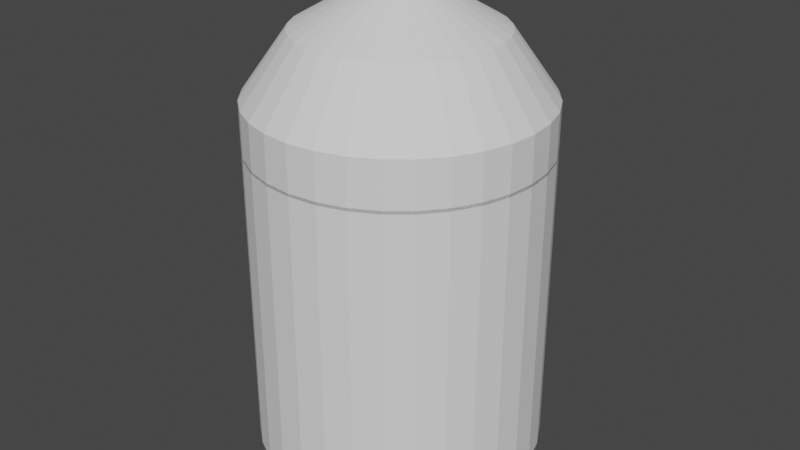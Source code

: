 # Source: Bull1.blend  (saved by Blender 3.3.6; exported with 4.5.12 LTS)
import bpy
from mathutils import Matrix  # noqa: F401  (used for matrix-valued properties, if any)

bpy.ops.wm.read_factory_settings(use_empty=True)
scene = bpy.context.scene
scene.name = 'Scene'

# ---- collections
col_collection = bpy.data.collections.new('Collection'); scene.collection.children.link(col_collection)

# ---- world
world_world = bpy.data.worlds.new('World'); scene.world = world_world
world_world.use_nodes = True; world_world.node_tree.nodes.clear()
_N = world_world.node_tree.nodes; _L = world_world.node_tree.links
n0 = _N.new('ShaderNodeOutputWorld'); n0.name = 'World Output'; n0.location = (300, 300)
n1 = _N.new('ShaderNodeBackground'); n1.name = 'Background'; n1.location = (10, 300)
n1.inputs[0].default_value = (0.05088, 0.05088, 0.05088, 1.0)
_L.new(n1.outputs[0], n0.inputs[0])
n0.is_active_output = True
world_world.color = (0.05088, 0.05088, 0.05088)
world_world.use_sun_shadow = False
world_world.sun_shadow_jitter_overblur = 0.0

# ---- meshes
me_x = bpy.data.meshes.new('Цилиндр')
me_x.from_pydata([(0.0, 1.0, 1.0), (0.1951, 0.9808, 1.0), (0.3827, 0.9239, 1.0), (0.5556, 0.8315, 1.0), (0.7071, 0.7071, 1.0), (0.8315, 0.5556, 1.0), (0.9239, 0.3827, 1.0), (0.9808, 0.1951, 1.0), (1.0, 0.0, 1.0), (0.9808, -0.1951, 1.0), (0.9239, -0.3827, 1.0), (0.8315, -0.5556, 1.0), (0.7071, -0.7071, 1.0), (0.5556, -0.8315, 1.0), (0.3827, -0.9239, 1.0), (0.1951, -0.9808, 1.0), (0.0, -1.0, 1.0), (-0.1951, -0.9808, 1.0), (-0.3827, -0.9239, 1.0), (-0.5556, -0.8315, 1.0), (-0.7071, -0.7071, 1.0), (-0.8315, -0.5556, 1.0), (-0.9239, -0.3827, 1.0), (-0.9808, -0.1951, 1.0), (-1.0, 0.0, 1.0), (-0.9808, 0.1951, 1.0), (-0.9239, 0.3827, 1.0), (-0.8315, 0.5556, 1.0), (-0.7071, 0.7071, 1.0), (-0.5556, 0.8315, 1.0), (-0.3827, 0.9239, 1.0), (-0.1951, 0.9808, 1.0), (0.0, 1.0, 0.9821), (0.1951, 0.9808, 0.9821), (0.3827, 0.9239, 0.9821), (0.5556, 0.8315, 0.9821), (0.7071, 0.7071, 0.9821), (0.8315, 0.5556, 0.9821), (0.9239, 0.3827, 0.9821), (0.9808, 0.1951, 0.9821), (1.0, 0.0, 0.9821), (0.9808, -0.1951, 0.9821), (0.9239, -0.3827, 0.9821), (0.8315, -0.5556, 0.9821), (0.7071, -0.7071, 0.9821), (0.5556, -0.8315, 0.9821), (0.3827, -0.9239, 0.9821), (0.1951, -0.9808, 0.9821), (0.0, -1.0, 0.9821), (-0.1951, -0.9808, 0.9821), (-0.3827, -0.9239, 0.9821), (-0.5556, -0.8315, 0.9821), (-0.7071, -0.7071, 0.9821), (-0.8315, -0.5556, 0.9821), (-0.9239, -0.3827, 0.9821), (-0.9808, -0.1951, 0.9821), (-1.0, 0.0, 0.9821), (-0.9808, 0.1951, 0.9821), (-0.9239, 0.3827, 0.9821), (-0.8315, 0.5556, 0.9821), (-0.7071, 0.7071, 0.9821), (-0.5556, 0.8315, 0.9821), (-0.3827, 0.9239, 0.9821), (-0.1951, 0.9808, 0.9821), (7.451e-09, -0.001875, 1.984), (-0.000366, -0.001839, 1.984), (-0.0007176, -0.001732, 1.984), (-0.001042, -0.001559, 1.984), (-0.001326, -0.001326, 1.984), (-0.001559, -0.001042, 1.984), (-0.001732, -0.0007175, 1.984), (-0.001839, -0.000366, 1.984), (-0.001875, -7.451e-09, 1.984), (-0.001839, 0.000366, 1.984), (-0.001732, 0.0007176, 1.984), (-0.001559, 0.001042, 1.984), (-0.001326, 0.001326, 1.984), (-0.001042, 0.001559, 1.984), (-0.0007175, 0.001732, 1.984), (-0.000366, 0.001839, 1.984), (-7.451e-09, 0.001875, 1.984), (0.000366, 0.001839, 1.984), (0.0007176, 0.001732, 1.984), (0.001042, 0.001559, 1.984), (0.001326, 0.001326, 1.984), (0.001559, 0.001042, 1.984), (0.001732, 0.0007175, 1.984), (0.001839, 0.000366, 1.984), (0.001875, 7.451e-09, 1.984), (0.001839, -0.000366, 1.984), (0.001732, -0.0007176, 1.984), (0.001559, -0.001042, 1.984), (0.001326, -0.001326, 1.984), (0.001042, -0.001559, 1.984), (0.0007175, -0.001732, 1.984), (0.000366, -0.001839, 1.984), (0.0, 1.0, 1.266), (2.308e-09, 0.6896, 1.639), (0.1345, 0.6764, 1.639), (0.1951, 0.9808, 1.266), (0.2639, 0.6372, 1.639), (0.3827, 0.9239, 1.266), (0.3831, 0.5734, 1.639), (0.5556, 0.8315, 1.266), (0.4877, 0.4877, 1.639), (0.7071, 0.7071, 1.266), (0.5734, 0.3831, 1.639), (0.8315, 0.5556, 1.266), (0.6372, 0.2639, 1.639), (0.9239, 0.3827, 1.266), (0.6764, 0.1345, 1.639), (0.9808, 0.1951, 1.266), (0.6896, -2.308e-09, 1.639), (1.0, 0.0, 1.266), (0.6764, -0.1345, 1.639), (0.9808, -0.1951, 1.266), (0.6372, -0.2639, 1.639), (0.9239, -0.3827, 1.266), (0.5734, -0.3831, 1.639), (0.8315, -0.5556, 1.266), (0.4877, -0.4877, 1.639), (0.7071, -0.7071, 1.266), (0.3831, -0.5734, 1.639), (0.5556, -0.8315, 1.266), (0.2639, -0.6372, 1.639), (0.3827, -0.9239, 1.266), (0.1345, -0.6764, 1.639), (0.1951, -0.9808, 1.266), (-2.308e-09, -0.6896, 1.639), (0.0, -1.0, 1.266), (-0.1345, -0.6764, 1.639), (-0.1951, -0.9808, 1.266), (-0.2639, -0.6372, 1.639), (-0.3827, -0.9239, 1.266), (-0.3831, -0.5734, 1.639), (-0.5556, -0.8315, 1.266), (-0.4877, -0.4877, 1.639), (-0.7071, -0.7071, 1.266), (-0.5734, -0.3831, 1.639), (-0.8315, -0.5556, 1.266), (-0.6372, -0.2639, 1.639), (-0.9239, -0.3827, 1.266), (-0.6764, -0.1345, 1.639), (-0.9808, -0.1951, 1.266), (-0.6896, 2.308e-09, 1.639), (-1.0, 0.0, 1.266), (-0.6764, 0.1345, 1.639), (-0.9808, 0.1951, 1.266), (-0.6372, 0.2639, 1.639), (-0.9239, 0.3827, 1.266), (-0.5734, 0.3831, 1.639), (-0.8315, 0.5556, 1.266), (-0.4877, 0.4877, 1.639), (-0.7071, 0.7071, 1.266), (-0.3831, 0.5734, 1.639), (-0.5556, 0.8315, 1.266), (-0.2639, 0.6372, 1.639), (-0.3827, 0.9239, 1.266), (-0.1345, 0.6764, 1.639), (-0.1951, 0.9808, 1.266), (-1.863e-09, 0.8364, -1.0), (0.0, 1.0, -0.8372), (0.1632, 0.8204, -1.0), (0.1951, 0.9808, -0.8372), (0.3201, 0.7728, -1.0), (0.3827, 0.9239, -0.8372), (0.4647, 0.6955, -1.0), (0.5556, 0.8315, -0.8372), (0.5914, 0.5914, -1.0), (0.7071, 0.7071, -0.8372), (0.6955, 0.4647, -1.0), (0.8315, 0.5556, -0.8372), (0.7728, 0.3201, -1.0), (0.9239, 0.3827, -0.8372), (0.8204, 0.1632, -1.0), (0.9808, 0.1951, -0.8372), (0.8364, 1.863e-09, -1.0), (1.0, 0.0, -0.8372), (0.8204, -0.1632, -1.0), (0.9808, -0.1951, -0.8372), (0.7728, -0.3201, -1.0), (0.9239, -0.3827, -0.8372), (0.6955, -0.4647, -1.0), (0.8315, -0.5556, -0.8372), (0.5914, -0.5914, -1.0), (0.7071, -0.7071, -0.8372), (0.4647, -0.6955, -1.0), (0.5556, -0.8315, -0.8372), (0.3201, -0.7728, -1.0), (0.3827, -0.9239, -0.8372), (0.1632, -0.8204, -1.0), (0.1951, -0.9808, -0.8372), (1.863e-09, -0.8364, -1.0), (0.0, -1.0, -0.8372), (-0.1632, -0.8204, -1.0), (-0.1951, -0.9808, -0.8372), (-0.3201, -0.7728, -1.0), (-0.3827, -0.9239, -0.8372), (-0.4647, -0.6955, -1.0), (-0.5556, -0.8315, -0.8372), (-0.5914, -0.5914, -1.0), (-0.7071, -0.7071, -0.8372), (-0.6955, -0.4647, -1.0), (-0.8315, -0.5556, -0.8372), (-0.7728, -0.3201, -1.0), (-0.9239, -0.3827, -0.8372), (-0.8204, -0.1632, -1.0), (-0.9808, -0.1951, -0.8372), (-0.8364, -1.863e-09, -1.0), (-1.0, 0.0, -0.8372), (-0.8204, 0.1632, -1.0), (-0.9808, 0.1951, -0.8372), (-0.7728, 0.3201, -1.0), (-0.9239, 0.3827, -0.8372), (-0.6955, 0.4647, -1.0), (-0.8315, 0.5556, -0.8372), (-0.5914, 0.5914, -1.0), (-0.7071, 0.7071, -0.8372), (-0.4647, 0.6955, -1.0), (-0.5556, 0.8315, -0.8372), (-0.3201, 0.7728, -1.0), (-0.3827, 0.9239, -0.8372), (-0.1632, 0.8204, -1.0), (-0.1951, 0.9808, -0.8372)], [], [(223, 31, 0, 161), (165, 2, 3, 167), (167, 3, 4, 169), (169, 4, 5, 171), (171, 5, 6, 173), (173, 6, 7, 175), (175, 7, 8, 177), (177, 8, 9, 179), (179, 9, 10, 181), (181, 10, 11, 183), (183, 11, 12, 185), (185, 12, 13, 187), (187, 13, 14, 189), (189, 14, 15, 191), (191, 15, 16, 193), (193, 16, 17, 195), (195, 17, 18, 197), (197, 18, 19, 199), (199, 19, 20, 201), (201, 20, 21, 203), (203, 21, 22, 205), (205, 22, 23, 207), (207, 23, 24, 209), (209, 24, 25, 211), (211, 25, 26, 213), (213, 26, 27, 215), (215, 27, 28, 217), (217, 28, 29, 219), (219, 29, 30, 221), (221, 30, 31, 223), (1, 0, 31, 30, 29, 28, 27, 26, 25, 24, 23, 22, 21, 20, 19, 18, 17, 16, 15, 14, 13, 12, 11, 10, 9, 8, 7, 6, 5, 4, 3, 2), (163, 1, 2, 165), (161, 0, 1, 163), (32, 96, 99, 33), (104, 102, 67, 68), (106, 104, 68, 69), (108, 106, 69, 70), (110, 108, 70, 71), (112, 110, 71, 72), (114, 112, 72, 73), (116, 114, 73, 74), (118, 116, 74, 75), (120, 118, 75, 76), (122, 120, 76, 77), (124, 122, 77, 78), (126, 124, 78, 79), (128, 126, 79, 80), (130, 128, 80, 81), (132, 130, 81, 82), (134, 132, 82, 83), (136, 134, 83, 84), (138, 136, 84, 85), (140, 138, 85, 86), (142, 140, 86, 87), (144, 142, 87, 88), (146, 144, 88, 89), (148, 146, 89, 90), (150, 148, 90, 91), (152, 150, 91, 92), (154, 152, 92, 93), (156, 154, 93, 94), (158, 156, 94, 95), (100, 98, 65, 66), (102, 100, 66, 67), (32, 33, 34, 35, 36, 37, 38, 39, 40, 41, 42, 43, 44, 45, 46, 47, 48, 49, 50, 51, 52, 53, 54, 55, 56, 57, 58, 59, 60, 61, 62, 63), (97, 158, 95, 64), (33, 99, 101, 34), (34, 101, 103, 35), (35, 103, 105, 36), (36, 105, 107, 37), (37, 107, 109, 38), (38, 109, 111, 39), (39, 111, 113, 40), (40, 113, 115, 41), (41, 115, 117, 42), (42, 117, 119, 43), (43, 119, 121, 44), (44, 121, 123, 45), (45, 123, 125, 46), (46, 125, 127, 47), (47, 127, 129, 48), (48, 129, 131, 49), (49, 131, 133, 50), (50, 133, 135, 51), (51, 135, 137, 52), (52, 137, 139, 53), (53, 139, 141, 54), (54, 141, 143, 55), (55, 143, 145, 56), (56, 145, 147, 57), (57, 147, 149, 58), (58, 149, 151, 59), (59, 151, 153, 60), (60, 153, 155, 61), (61, 155, 157, 62), (62, 157, 159, 63), (63, 159, 96, 32), (65, 64, 95, 94, 93, 92, 91, 90, 89, 88, 87, 86, 85, 84, 83, 82, 81, 80, 79, 78, 77, 76, 75, 74, 73, 72, 71, 70, 69, 68, 67, 66), (99, 96, 97, 98), (101, 99, 98, 100), (103, 101, 100, 102), (105, 103, 102, 104), (107, 105, 104, 106), (109, 107, 106, 108), (111, 109, 108, 110), (113, 111, 110, 112), (115, 113, 112, 114), (117, 115, 114, 116), (119, 117, 116, 118), (121, 119, 118, 120), (123, 121, 120, 122), (125, 123, 122, 124), (127, 125, 124, 126), (129, 127, 126, 128), (131, 129, 128, 130), (133, 131, 130, 132), (135, 133, 132, 134), (137, 135, 134, 136), (139, 137, 136, 138), (141, 139, 138, 140), (143, 141, 140, 142), (145, 143, 142, 144), (147, 145, 144, 146), (149, 147, 146, 148), (151, 149, 148, 150), (153, 151, 150, 152), (155, 153, 152, 154), (157, 155, 154, 156), (159, 157, 156, 158), (96, 159, 158, 97), (98, 97, 64, 65), (161, 163, 162, 160), (163, 165, 164, 162), (165, 167, 166, 164), (167, 169, 168, 166), (169, 171, 170, 168), (171, 173, 172, 170), (173, 175, 174, 172), (175, 177, 176, 174), (177, 179, 178, 176), (179, 181, 180, 178), (181, 183, 182, 180), (183, 185, 184, 182), (185, 187, 186, 184), (187, 189, 188, 186), (189, 191, 190, 188), (191, 193, 192, 190), (193, 195, 194, 192), (195, 197, 196, 194), (197, 199, 198, 196), (199, 201, 200, 198), (201, 203, 202, 200), (203, 205, 204, 202), (205, 207, 206, 204), (207, 209, 208, 206), (209, 211, 210, 208), (211, 213, 212, 210), (213, 215, 214, 212), (215, 217, 216, 214), (217, 219, 218, 216), (219, 221, 220, 218), (221, 223, 222, 220), (223, 161, 160, 222), (160, 162, 164, 166, 168, 170, 172, 174, 176, 178, 180, 182, 184, 186, 188, 190, 192, 194, 196, 198, 200, 202, 204, 206, 208, 210, 212, 214, 216, 218, 220, 222)])
_uv = me_x.uv_layers.new(name='UVКарта')
_uv.uv.foreach_set('vector', [0.03125, 0.5407, 0.03125, 1.0, 0.0, 1.0, 0.0, 0.5407, 0.9375, 0.5407, 0.9375, 1.0, 0.9062, 1.0, 0.9062, 0.5407, 0.9062, 0.5407, 0.9062, 1.0, 0.875, 1.0, 0.875, 0.5407, 0.875, 0.5407, 0.875, 1.0, 0.8438, 1.0, 0.8438, 0.5407, 0.8438, 0.5407, 0.8438, 1.0, 0.8125, 1.0, 0.8125, 0.5407, 0.8125, 0.5407, 0.8125, 1.0, 0.7812, 1.0, 0.7812, 0.5407, 0.7812, 0.5407, 0.7812, 1.0, 0.75, 1.0, 0.75, 0.5407, 0.75, 0.5407, 0.75, 1.0, 0.7188, 1.0, 0.7188, 0.5407, 0.7188, 0.5407, 0.7188, 1.0, 0.6875, 1.0, 0.6875, 0.5407, 0.6875, 0.5407, 0.6875, 1.0, 0.6562, 1.0, 0.6562, 0.5407, 0.6562, 0.5407, 0.6562, 1.0, 0.625, 1.0, 0.625, 0.5407, 0.625, 0.5407, 0.625, 1.0, 0.5938, 1.0, 0.5938, 0.5407, 0.5938, 0.5407, 0.5938, 1.0, 0.5625, 1.0, 0.5625, 0.5407, 0.5625, 0.5407, 0.5625, 1.0, 0.5312, 1.0, 0.5312, 0.5407, 0.5312, 0.5407, 0.5312, 1.0, 0.5, 1.0, 0.5, 0.5407, 0.5, 0.5407, 0.5, 1.0, 0.4688, 1.0, 0.4688, 0.5407, 0.4688, 0.5407, 0.4688, 1.0, 0.4375, 1.0, 0.4375, 0.5407, 0.4375, 0.5407, 0.4375, 1.0, 0.4062, 1.0, 0.4062, 0.5407, 0.4062, 0.5407, 0.4062, 1.0, 0.375, 1.0, 0.375, 0.5407, 0.375, 0.5407, 0.375, 1.0, 0.3438, 1.0, 0.3438, 0.5407, 0.3438, 0.5407, 0.3438, 1.0, 0.3125, 1.0, 0.3125, 0.5407, 0.3125, 0.5407, 0.3125, 1.0, 0.2812, 1.0, 0.2812, 0.5407, 0.2812, 0.5407, 0.2812, 1.0, 0.25, 1.0, 0.25, 0.5407, 0.25, 0.5407, 0.25, 1.0, 0.2188, 1.0, 0.2188, 0.5407, 0.2188, 0.5407, 0.2188, 1.0, 0.1875, 1.0, 0.1875, 0.5407, 0.1875, 0.5407, 0.1875, 1.0, 0.1562, 1.0, 0.1562, 0.5407, 0.1562, 0.5407, 0.1562, 1.0, 0.125, 1.0, 0.125, 0.5407, 0.125, 0.5407, 0.125, 1.0, 0.09375, 1.0, 0.09375, 0.5407, 0.09375, 0.5407, 0.09375, 1.0, 0.0625, 1.0, 0.0625, 0.5407, 0.0625, 0.5407, 0.0625, 1.0, 0.03125, 1.0, 0.03125, 0.5407, 0.2968, 0.4854, 0.25, 0.49, 0.2032, 0.4854, 0.1582, 0.4717, 0.1167, 0.4496, 0.08029, 0.4197, 0.05045, 0.3833, 0.02827, 0.3418, 0.01461, 0.2968, 0.01, 0.25, 0.01461, 0.2032, 0.02827, 0.1582, 0.05045, 0.1167, 0.08029, 0.08029, 0.1167, 0.05045, 0.1582, 0.02827, 0.2032, 0.01461, 0.25, 0.01, 0.2968, 0.01461, 0.3418, 0.02827, 0.3833, 0.05045, 0.4197, 0.08029, 0.4496, 0.1167, 0.4717, 0.1582, 0.4854, 0.2032, 0.49, 0.25, 0.4854, 0.2968, 0.4717, 0.3418, 0.4496, 0.3833, 0.4197, 0.4197, 0.3833, 0.4496, 0.3418, 0.4717, 0.9688, 0.5407, 0.9688, 1.0, 0.9375, 1.0, 0.9375, 0.5407, 1.0, 0.5407, 1.0, 1.0, 0.9688, 1.0, 0.9688, 0.5407, 1.0, 0.5, 1.0, 0.6415, 0.9688, 0.6415, 0.9688, 0.5, 0.367, 0.367, 0.342, 0.3876, 0.2497, 0.2496, 0.2497, 0.2497, 0.3876, 0.342, 0.367, 0.367, 0.2497, 0.2497, 0.2496, 0.2497, 0.4029, 0.3133, 0.3876, 0.342, 0.2496, 0.2497, 0.2496, 0.2498, 0.4123, 0.2823, 0.4029, 0.3133, 0.2496, 0.2498, 0.2496, 0.2499, 0.4155, 0.25, 0.4123, 0.2823, 0.2496, 0.2499, 0.2495, 0.25, 0.4123, 0.2177, 0.4155, 0.25, 0.2495, 0.25, 0.2496, 0.2501, 0.4029, 0.1867, 0.4123, 0.2177, 0.2496, 0.2501, 0.2496, 0.2502, 0.3876, 0.158, 0.4029, 0.1867, 0.2496, 0.2502, 0.2496, 0.2502, 0.367, 0.133, 0.3876, 0.158, 0.2496, 0.2502, 0.2497, 0.2503, 0.342, 0.1124, 0.367, 0.133, 0.2497, 0.2503, 0.2498, 0.2504, 0.3133, 0.09708, 0.342, 0.1124, 0.2498, 0.2504, 0.2498, 0.2504, 0.2823, 0.08766, 0.3133, 0.09708, 0.2498, 0.2504, 0.2499, 0.2504, 0.25, 0.08448, 0.2823, 0.08766, 0.2499, 0.2504, 0.25, 0.2504, 0.2177, 0.08766, 0.25, 0.08448, 0.25, 0.2504, 0.2501, 0.2504, 0.1867, 0.09708, 0.2177, 0.08766, 0.2501, 0.2504, 0.2502, 0.2504, 0.158, 0.1124, 0.1867, 0.09708, 0.2502, 0.2504, 0.2503, 0.2504, 0.133, 0.133, 0.158, 0.1124, 0.2503, 0.2504, 0.2503, 0.2503, 0.1124, 0.158, 0.133, 0.133, 0.2503, 0.2503, 0.2504, 0.2503, 0.09708, 0.1867, 0.1124, 0.158, 0.2504, 0.2503, 0.2504, 0.2502, 0.08766, 0.2177, 0.09708, 0.1867, 0.2504, 0.2502, 0.2504, 0.2501, 0.08448, 0.25, 0.08766, 0.2177, 0.2504, 0.2501, 0.2505, 0.25, 0.08766, 0.2823, 0.08448, 0.25, 0.2505, 0.25, 0.2504, 0.2499, 0.09708, 0.3133, 0.08766, 0.2823, 0.2504, 0.2499, 0.2504, 0.2498, 0.1124, 0.342, 0.09708, 0.3133, 0.2504, 0.2498, 0.2504, 0.2498, 0.133, 0.367, 0.1124, 0.342, 0.2504, 0.2498, 0.2503, 0.2497, 0.158, 0.3876, 0.133, 0.367, 0.2503, 0.2497, 0.2503, 0.2496, 0.1867, 0.4029, 0.158, 0.3876, 0.2503, 0.2496, 0.2502, 0.2496, 0.2177, 0.4123, 0.1867, 0.4029, 0.2502, 0.2496, 0.2501, 0.2496, 0.3133, 0.4029, 0.2823, 0.4123, 0.2499, 0.2496, 0.2498, 0.2496, 0.342, 0.3876, 0.3133, 0.4029, 0.2498, 0.2496, 0.2497, 0.2496, 0.75, 0.49, 0.7968, 0.4854, 0.8418, 0.4717, 0.8833, 0.4496, 0.9197, 0.4197, 0.9496, 0.3833, 0.9717, 0.3418, 0.9854, 0.2968, 0.99, 0.25, 0.9854, 0.2032, 0.9717, 0.1582, 0.9496, 0.1167, 0.9197, 0.08029, 0.8833, 0.05045, 0.8418, 0.02827, 0.7968, 0.01461, 0.75, 0.01, 0.7032, 0.01461, 0.6582, 0.02827, 0.6167, 0.05045, 0.5803, 0.08029, 0.5504, 0.1167, 0.5283, 0.1582, 0.5146, 0.2032, 0.51, 0.25, 0.5146, 0.2968, 0.5283, 0.3418, 0.5504, 0.3833, 0.5803, 0.4197, 0.6167, 0.4496, 0.6582, 0.4717, 0.7032, 0.4854, 0.25, 0.4155, 0.2177, 0.4123, 0.2501, 0.2496, 0.25, 0.2495, 0.9688, 0.5, 0.9688, 0.6415, 0.9375, 0.6415, 0.9375, 0.5, 0.9375, 0.5, 0.9375, 0.6415, 0.9062, 0.6415, 0.9062, 0.5, 0.9062, 0.5, 0.9062, 0.6415, 0.875, 0.6415, 0.875, 0.5, 0.875, 0.5, 0.875, 0.6415, 0.8438, 0.6415, 0.8438, 0.5, 0.8438, 0.5, 0.8438, 0.6415, 0.8125, 0.6415, 0.8125, 0.5, 0.8125, 0.5, 0.8125, 0.6415, 0.7812, 0.6415, 0.7812, 0.5, 0.7812, 0.5, 0.7812, 0.6415, 0.75, 0.6415, 0.75, 0.5, 0.75, 0.5, 0.75, 0.6415, 0.7188, 0.6415, 0.7188, 0.5, 0.7188, 0.5, 0.7188, 0.6415, 0.6875, 0.6415, 0.6875, 0.5, 0.6875, 0.5, 0.6875, 0.6415, 0.6562, 0.6415, 0.6562, 0.5, 0.6562, 0.5, 0.6562, 0.6415, 0.625, 0.6415, 0.625, 0.5, 0.625, 0.5, 0.625, 0.6415, 0.5938, 0.6415, 0.5938, 0.5, 0.5938, 0.5, 0.5938, 0.6415, 0.5625, 0.6415, 0.5625, 0.5, 0.5625, 0.5, 0.5625, 0.6415, 0.5312, 0.6415, 0.5312, 0.5, 0.5312, 0.5, 0.5312, 0.6415, 0.5, 0.6415, 0.5, 0.5, 0.5, 0.5, 0.5, 0.6415, 0.4688, 0.6415, 0.4688, 0.5, 0.4688, 0.5, 0.4688, 0.6415, 0.4375, 0.6415, 0.4375, 0.5, 0.4375, 0.5, 0.4375, 0.6415, 0.4062, 0.6415, 0.4062, 0.5, 0.4062, 0.5, 0.4062, 0.6415, 0.375, 0.6415, 0.375, 0.5, 0.375, 0.5, 0.375, 0.6415, 0.3438, 0.6415, 0.3438, 0.5, 0.3438, 0.5, 0.3438, 0.6415, 0.3125, 0.6415, 0.3125, 0.5, 0.3125, 0.5, 0.3125, 0.6415, 0.2812, 0.6415, 0.2812, 0.5, 0.2812, 0.5, 0.2812, 0.6415, 0.25, 0.6415, 0.25, 0.5, 0.25, 0.5, 0.25, 0.6415, 0.2188, 0.6415, 0.2188, 0.5, 0.2188, 0.5, 0.2188, 0.6415, 0.1875, 0.6415, 0.1875, 0.5, 0.1875, 0.5, 0.1875, 0.6415, 0.1562, 0.6415, 0.1562, 0.5, 0.1562, 0.5, 0.1562, 0.6415, 0.125, 0.6415, 0.125, 0.5, 0.125, 0.5, 0.125, 0.6415, 0.09375, 0.6415, 0.09375, 0.5, 0.09375, 0.5, 0.09375, 0.6415, 0.0625, 0.6415, 0.0625, 0.5, 0.0625, 0.5, 0.0625, 0.6415, 0.03125, 0.6415, 0.03125, 0.5, 0.03125, 0.5, 0.03125, 0.6415, 0.0, 0.6415, 0.0, 0.5, 0.2499, 0.2496, 0.25, 0.2495, 0.2501, 0.2496, 0.2502, 0.2496, 0.2503, 0.2496, 0.2503, 0.2497, 0.2504, 0.2498, 0.2504, 0.2498, 0.2504, 0.2499, 0.2505, 0.25, 0.2504, 0.2501, 0.2504, 0.2502, 0.2504, 0.2503, 0.2503, 0.2503, 0.2503, 0.2504, 0.2502, 0.2504, 0.2501, 0.2504, 0.25, 0.2504, 0.2499, 0.2504, 0.2498, 0.2504, 0.2498, 0.2504, 0.2497, 0.2503, 0.2496, 0.2502, 0.2496, 0.2502, 0.2496, 0.2501, 0.2495, 0.25, 0.2496, 0.2499, 0.2496, 0.2498, 0.2496, 0.2497, 0.2497, 0.2497, 0.2497, 0.2496, 0.2498, 0.2496, 0.2968, 0.4854, 0.25, 0.49, 0.25, 0.4155, 0.2823, 0.4123, 0.3418, 0.4717, 0.2968, 0.4854, 0.2823, 0.4123, 0.3133, 0.4029, 0.3833, 0.4496, 0.3418, 0.4717, 0.3133, 0.4029, 0.342, 0.3876, 0.4197, 0.4197, 0.3833, 0.4496, 0.342, 0.3876, 0.367, 0.367, 0.4496, 0.3833, 0.4197, 0.4197, 0.367, 0.367, 0.3876, 0.342, 0.4717, 0.3418, 0.4496, 0.3833, 0.3876, 0.342, 0.4029, 0.3133, 0.4854, 0.2968, 0.4717, 0.3418, 0.4029, 0.3133, 0.4123, 0.2823, 0.49, 0.25, 0.4854, 0.2968, 0.4123, 0.2823, 0.4155, 0.25, 0.4854, 0.2032, 0.49, 0.25, 0.4155, 0.25, 0.4123, 0.2177, 0.4717, 0.1582, 0.4854, 0.2032, 0.4123, 0.2177, 0.4029, 0.1867, 0.4496, 0.1167, 0.4717, 0.1582, 0.4029, 0.1867, 0.3876, 0.158, 0.4197, 0.08029, 0.4496, 0.1167, 0.3876, 0.158, 0.367, 0.133, 0.3833, 0.05045, 0.4197, 0.08029, 0.367, 0.133, 0.342, 0.1124, 0.3418, 0.02827, 0.3833, 0.05045, 0.342, 0.1124, 0.3133, 0.09708, 0.2968, 0.01461, 0.3418, 0.02827, 0.3133, 0.09708, 0.2823, 0.08766, 0.25, 0.01, 0.2968, 0.01461, 0.2823, 0.08766, 0.25, 0.08448, 0.2032, 0.01461, 0.25, 0.01, 0.25, 0.08448, 0.2177, 0.08766, 0.1582, 0.02827, 0.2032, 0.01461, 0.2177, 0.08766, 0.1867, 0.09708, 0.1167, 0.05045, 0.1582, 0.02827, 0.1867, 0.09708, 0.158, 0.1124, 0.08029, 0.08029, 0.1167, 0.05045, 0.158, 0.1124, 0.133, 0.133, 0.05045, 0.1167, 0.08029, 0.08029, 0.133, 0.133, 0.1124, 0.158, 0.02827, 0.1582, 0.05045, 0.1167, 0.1124, 0.158, 0.09708, 0.1867, 0.01461, 0.2032, 0.02827, 0.1582, 0.09708, 0.1867, 0.08766, 0.2177, 0.01, 0.25, 0.01461, 0.2032, 0.08766, 0.2177, 0.08448, 0.25, 0.01461, 0.2968, 0.01, 0.25, 0.08448, 0.25, 0.08766, 0.2823, 0.02827, 0.3418, 0.01461, 0.2968, 0.08766, 0.2823, 0.09708, 0.3133, 0.05045, 0.3833, 0.02827, 0.3418, 0.09708, 0.3133, 0.1124, 0.342, 0.08029, 0.4197, 0.05045, 0.3833, 0.1124, 0.342, 0.133, 0.367, 0.1167, 0.4496, 0.08029, 0.4197, 0.133, 0.367, 0.158, 0.3876, 0.1582, 0.4717, 0.1167, 0.4496, 0.158, 0.3876, 0.1867, 0.4029, 0.2032, 0.4854, 0.1582, 0.4717, 0.1867, 0.4029, 0.2177, 0.4123, 0.25, 0.49, 0.2032, 0.4854, 0.2177, 0.4123, 0.25, 0.4155, 0.2823, 0.4123, 0.25, 0.4155, 0.25, 0.2495, 0.2499, 0.2496, 1.0, 0.5407, 0.9688, 0.5407, 0.9713, 0.5, 0.9974, 0.5, 0.9688, 0.5407, 0.9375, 0.5407, 0.9401, 0.5, 0.9662, 0.5, 0.9375, 0.5407, 0.9062, 0.5407, 0.9088, 0.5, 0.9349, 0.5, 0.9062, 0.5407, 0.875, 0.5407, 0.8776, 0.5, 0.9037, 0.5, 0.875, 0.5407, 0.8438, 0.5407, 0.8463, 0.5, 0.8724, 0.5, 0.8438, 0.5407, 0.8125, 0.5407, 0.8151, 0.5, 0.8412, 0.5, 0.8125, 0.5407, 0.7812, 0.5407, 0.7838, 0.5, 0.8099, 0.5, 0.7812, 0.5407, 0.75, 0.5407, 0.7526, 0.5, 0.7787, 0.5, 0.75, 0.5407, 0.7188, 0.5407, 0.7213, 0.5, 0.7474, 0.5, 0.7188, 0.5407, 0.6875, 0.5407, 0.6901, 0.5, 0.7162, 0.5, 0.6875, 0.5407, 0.6562, 0.5407, 0.6588, 0.5, 0.6849, 0.5, 0.6562, 0.5407, 0.625, 0.5407, 0.6276, 0.5, 0.6537, 0.5, 0.625, 0.5407, 0.5938, 0.5407, 0.5963, 0.5, 0.6224, 0.5, 0.5938, 0.5407, 0.5625, 0.5407, 0.5651, 0.5, 0.5912, 0.5, 0.5625, 0.5407, 0.5312, 0.5407, 0.5338, 0.5, 0.5599, 0.5, 0.5312, 0.5407, 0.5, 0.5407, 0.5026, 0.5, 0.5287, 0.5, 0.5, 0.5407, 0.4688, 0.5407, 0.4713, 0.5, 0.4974, 0.5, 0.4688, 0.5407, 0.4375, 0.5407, 0.4401, 0.5, 0.4662, 0.5, 0.4375, 0.5407, 0.4062, 0.5407, 0.4088, 0.5, 0.4349, 0.5, 0.4062, 0.5407, 0.375, 0.5407, 0.3776, 0.5, 0.4037, 0.5, 0.375, 0.5407, 0.3438, 0.5407, 0.3463, 0.5, 0.3724, 0.5, 0.3438, 0.5407, 0.3125, 0.5407, 0.3151, 0.5, 0.3412, 0.5, 0.3125, 0.5407, 0.2812, 0.5407, 0.2838, 0.5, 0.3099, 0.5, 0.2812, 0.5407, 0.25, 0.5407, 0.2526, 0.5, 0.2787, 0.5, 0.25, 0.5407, 0.2188, 0.5407, 0.2213, 0.5, 0.2474, 0.5, 0.2188, 0.5407, 0.1875, 0.5407, 0.1901, 0.5, 0.2162, 0.5, 0.1875, 0.5407, 0.1562, 0.5407, 0.1588, 0.5, 0.1849, 0.5, 0.1562, 0.5407, 0.125, 0.5407, 0.1276, 0.5, 0.1537, 0.5, 0.125, 0.5407, 0.09375, 0.5407, 0.09631, 0.5, 0.1224, 0.5, 0.09375, 0.5407, 0.0625, 0.5407, 0.06506, 0.5, 0.09119, 0.5, 0.0625, 0.5407, 0.03125, 0.5407, 0.03381, 0.5, 0.05994, 0.5, 0.03125, 0.5407, 0.0, 0.5407, 0.002556, 0.5, 0.02869, 0.5, 0.75, 0.4507, 0.7892, 0.4469, 0.8268, 0.4355, 0.8615, 0.4169, 0.8919, 0.3919, 0.9169, 0.3615, 0.9355, 0.3268, 0.9469, 0.2892, 0.9507, 0.25, 0.9469, 0.2108, 0.9355, 0.1732, 0.9169, 0.1385, 0.8919, 0.1081, 0.8615, 0.08309, 0.8268, 0.06454, 0.7892, 0.05312, 0.75, 0.04926, 0.7108, 0.05312, 0.6732, 0.06454, 0.6385, 0.08309, 0.6081, 0.1081, 0.5831, 0.1385, 0.5645, 0.1732, 0.5531, 0.2108, 0.5493, 0.25, 0.5531, 0.2892, 0.5645, 0.3268, 0.5831, 0.3615, 0.6081, 0.3919, 0.6385, 0.4169, 0.6732, 0.4355, 0.7108, 0.4469])
me_x.update()

# ---- objects
ob_x = bpy.data.objects.new('Цилиндр', me_x)

# ---- transforms, parenting, visibility, modifiers, constraints
ob_x.location = (0.6583, -0.8068, -0.000332)
ob_x.scale = (1.0, 1.0, 1.172)

# ---- collection membership
col_collection.objects.link(ob_x)

# ---- scene / render settings (as saved in the file)
scene.frame_start = 1; scene.frame_end = 250; scene.frame_set(1)
scene.render.engine = 'BLENDER_EEVEE_NEXT'
scene.cycles.sampling_pattern = 'TABULATED_SOBOL'
scene.cycles.use_light_tree = False
scene.view_settings.view_transform = 'Filmic'
bpy.context.view_layer.update()

# ---- added for rendering (the .blend has no active camera and no usable light): camera, sun
cam_auto = bpy.data.cameras.new('AutoCamera')
cam_auto.lens = 50.0
cam_auto.sensor_width = 36.0
cam_auto.clip_end = 1000.0
ob_auto_camera = bpy.data.objects.new('AutoCamera', cam_auto)
scene.collection.objects.link(ob_auto_camera)
ob_auto_camera.location = (4.81937, -5.80009, 3.90505)
ob_auto_camera.rotation_euler = (1.09748, -7.21219e-08, 0.694738)
scene.camera = ob_auto_camera
light_auto_sun = bpy.data.lights.new('AutoSun', 'SUN')
light_auto_sun.energy = 3.0
light_auto_sun.angle = 0.0523599
ob_auto_sun = bpy.data.objects.new('AutoSun', light_auto_sun)
scene.collection.objects.link(ob_auto_sun)
ob_auto_sun.rotation_euler = (0.872665, 0.174533, 0.523599)
bpy.context.view_layer.update()
